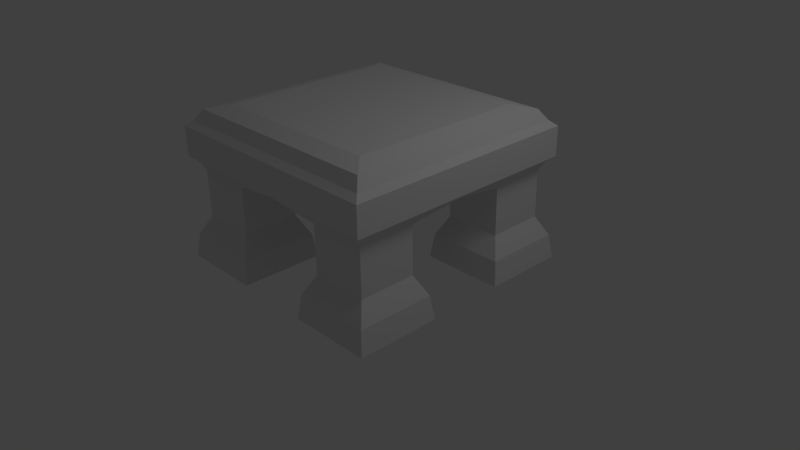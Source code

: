 # Source: Stand_Class2.blend  (saved by Blender 2.64.0; exported with 4.5.12 LTS)
import bpy
from mathutils import Matrix  # noqa: F401  (used for matrix-valued properties, if any)

bpy.ops.wm.read_factory_settings(use_empty=True)
scene = bpy.context.scene
scene.name = 'Scene'

# ---- collections
col_collection_1 = bpy.data.collections.new('Collection 1'); scene.collection.children.link(col_collection_1)

# ---- materials (node trees are filled in below, after node groups)
mat_material = bpy.data.materials.new('Material')
mat_material.alpha_threshold = 0.0
mat_material.use_transparent_shadow = False
mat_material.roughness = 0.5
mat_material.line_color = (0.0, 0.0, 0.0, 1.0)

# ---- material node trees

# ---- world
world_world = bpy.data.worlds.new('World'); scene.world = world_world
world_world.color = (0.05088, 0.05088, 0.05088)
world_world.use_sun_shadow = False
world_world.sun_shadow_jitter_overblur = 0.0
world_world.cycles.sampling_method = 'MANUAL'
world_world.cycles.sample_map_resolution = 256

# ---- cameras
cam_camera = bpy.data.cameras.new('Camera')
cam_camera.clip_end = 100.0
cam_camera.lens = 35.0
cam_camera.sensor_width = 32.0
cam_camera.sensor_height = 18.0
cam_camera.ortho_scale = 7.314
cam_camera.dof.focus_distance = 0.0
cam_camera.dof.aperture_fstop = 128.0

# ---- lights
light_lamp = bpy.data.lights.new('Lamp', 'POINT')
light_lamp.transmission_factor = 0.0
light_lamp.cutoff_distance = 30.0
light_lamp.energy = 100.0
light_lamp.shadow_buffer_clip_start = 1.001
light_lamp.shadow_soft_size = 1.0
light_lamp.shadow_maximum_resolution = 0.006
light_lamp.use_absolute_resolution = True
light_lamp.cycles.use_multiple_importance_sampling = False

# ---- meshes
me_cube = bpy.data.meshes.new('Cube')
me_cube.from_pydata([(1.5, 0.0, 1.287), (1.5, -1.5, 1.287), (0.0, -1.5, 1.287), (0.0, 0.0, 1.287), (1.5, 0.0, 1.815), (1.5, -1.5, 1.815), (0.0, -1.5, 1.815), (1.583, 0.0, 1.357), (1.583, -1.583, 1.357), (0.0, -1.583, 1.357), (1.583, 0.0, 1.745), (1.583, -1.583, 1.745), (0.0, -1.583, 1.745), (1.407, 0.0, 1.955), (1.407, -1.407, 1.955), (0.0, -1.407, 1.955), (0.0, 0.0, 1.955), (1.162, 0.0, 2.016), (1.162, -1.162, 2.016), (0.0, -1.162, 2.016), (0.0, 0.0, 2.016), (1.437, -0.687, 1.174), (1.437, -1.436, 1.174), (0.6874, -1.436, 1.174), (0.6874, -0.687, 1.174), (1.57, -0.5533, 0.2887), (1.57, -1.57, 0.2887), (0.5536, -1.57, 0.2887), (0.5536, -0.5533, 0.2887), (0.6874, -0.687, 0.5469), (0.6874, -1.436, 0.5469), (1.437, -1.436, 0.5469), (1.437, -0.687, 0.5469), (0.5116, -0.5112, -0.02497), (0.5116, -1.612, -0.02497), (1.612, -1.612, -0.02497), (1.612, -0.5112, -0.02497)], [], [(2, 3, 24, 23), (7, 8, 1, 0), (5, 6, 12, 11), (7, 10, 11, 8), (8, 11, 12, 9), (0, 4, 10, 7), (9, 12, 6, 2), (4, 5, 11, 10), (8, 9, 2, 1), (19, 20, 16, 15), (14, 15, 6, 5), (13, 14, 5, 4), (17, 20, 19, 18), (17, 18, 14, 13), (13, 16, 20, 17), (18, 19, 15, 14), (30, 29, 28, 27), (0, 1, 22, 21), (21, 24, 3, 0), (1, 2, 23, 22), (27, 28, 33, 34), (32, 31, 26, 25), (32, 29, 24, 21), (31, 30, 27, 26), (23, 24, 29, 30), (21, 22, 31, 32), (25, 28, 29, 32), (22, 23, 30, 31), (25, 26, 35, 36), (36, 33, 28, 25), (36, 35, 34, 33), (26, 27, 34, 35)])
me_cube.materials.append(mat_material)
me_cube.use_remesh_preserve_volume = False
me_cube.use_remesh_preserve_attributes = False
me_cube.use_mirror_vertex_groups = False
me_cube.update()

# ---- objects
ob_cube = bpy.data.objects.new('Cube', me_cube)
ob_lamp = bpy.data.objects.new('Lamp', light_lamp)
ob_camera = bpy.data.objects.new('Camera', cam_camera)

# ---- transforms, parenting, visibility, modifiers, constraints
ob_cube.location = (0.0, 0.0, 0.0)
ob_cube.lock_rotations_4d = False
ob_cube.empty_display_type = 'ARROWS'
ob_cube.lineart.crease_threshold = 0.0
_m = ob_cube.modifiers.new('Mirror', 'MIRROR')
_m.use_axis = (True, True, False)
ob_lamp.location = (4.076, 1.005, 5.904)
ob_lamp.rotation_euler = (0.6503, 0.05522, 1.866)
ob_lamp.lock_rotations_4d = False
ob_lamp.empty_display_type = 'ARROWS'
ob_lamp.color = (0.0, 0.0, 0.0, 0.0)
ob_lamp.lineart.crease_threshold = 0.0
ob_camera.location = (7.481, -6.508, 5.344)
ob_camera.rotation_euler = (1.109, 0.01082, 0.8149)
ob_camera.lock_rotations_4d = False
ob_camera.empty_display_type = 'ARROWS'
ob_camera.color = (0.0, 0.0, 0.0, 0.0)
ob_camera.display_type = 'WIRE'
ob_camera.lineart.crease_threshold = 0.0

# ---- collection membership
col_collection_1.objects.link(ob_cube)
col_collection_1.objects.link(ob_lamp)
col_collection_1.objects.link(ob_camera)

# ---- scene / render settings (as saved in the file)
scene.camera = ob_camera
scene.frame_start = 1; scene.frame_end = 250; scene.frame_set(1)
scene.render.engine = 'BLENDER_EEVEE_NEXT'
scene.render.image_settings.color_mode = 'RGB'
scene.render.image_settings.compression = 90
scene.render.resolution_percentage = 50
scene.render.dither_intensity = 0.0
scene.render.bake_margin = 2
scene.render.bake_bias = 0.0
scene.cycles.use_denoising = False
scene.cycles.samples = 10
scene.cycles.sampling_pattern = 'TABULATED_SOBOL'
scene.cycles.light_sampling_threshold = 0.0
scene.cycles.use_adaptive_sampling = False
scene.cycles.use_light_tree = False
scene.cycles.blur_glossy = 0.0
scene.cycles.volume_bounces = 1
scene.cycles.pixel_filter_type = 'GAUSSIAN'
scene.cycles.sample_clamp_indirect = 0.0
scene.view_settings.view_transform = 'Standard'
bpy.context.view_layer.update()

